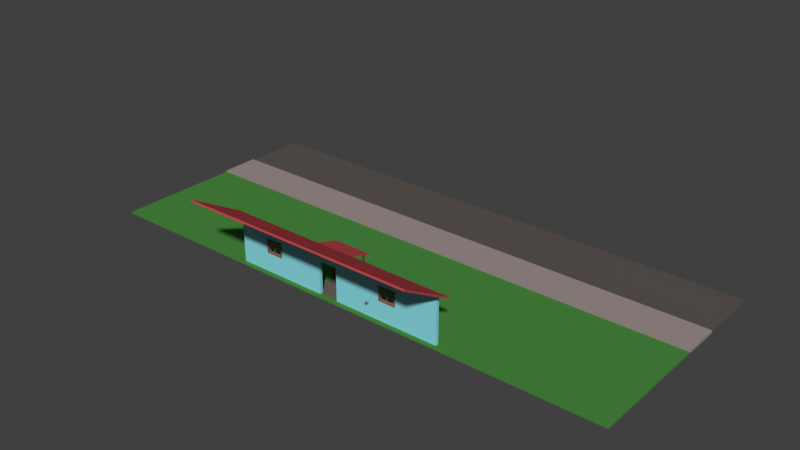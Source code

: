 # Source: house.blend  (saved by Blender 2.79.0; exported with 4.5.12 LTS)
import bpy
from mathutils import Matrix  # noqa: F401  (used for matrix-valued properties, if any)

bpy.ops.wm.read_factory_settings(use_empty=True)
scene = bpy.context.scene
scene.name = 'Scene'

# ---- collections
col_collection_1 = bpy.data.collections.new('Collection 1'); scene.collection.children.link(col_collection_1)

# ---- materials (node trees are filled in below, after node groups)
mat_material_003 = bpy.data.materials.new('Material.003')
mat_material_003.alpha_threshold = 0.0
mat_material_003.use_transparent_shadow = False
mat_material_003.diffuse_color = (0.1473, 0.06969, 0.03452, 1.0)
mat_material_003.roughness = 0.5
mat_material_048 = bpy.data.materials.new('Material.048')
mat_material_048.alpha_threshold = 0.0
mat_material_048.use_transparent_shadow = False
mat_material_048.diffuse_color = (0.1523, 0.1265, 0.1191, 1.0)
mat_material_048.roughness = 0.5
mat_material_034 = bpy.data.materials.new('Material.034')
mat_material_034.alpha_threshold = 0.0
mat_material_034.use_transparent_shadow = False
mat_material_034.diffuse_color = (0.06711, 0.2529, 0.04922, 1.0)
mat_material_034.roughness = 0.5
mat_material_034.specular_intensity = 0.0
mat_material_005 = bpy.data.materials.new('Material.005')
mat_material_005.alpha_threshold = 0.0
mat_material_005.use_transparent_shadow = False
mat_material_005.roughness = 0.5
mat_material_005.line_color = (0.0, 0.0, 0.0, 1.0)
mat_material_036 = bpy.data.materials.new('Material.036')
mat_material_036.alpha_threshold = 0.0
mat_material_036.use_transparent_shadow = False
mat_material_036.diffuse_color = (0.2672, 0.7317, 0.7991, 1.0)
mat_material_036.roughness = 0.5
mat_material_036.line_color = (0.0, 0.0, 0.0, 1.0)
mat_material_071 = bpy.data.materials.new('Material.071')
mat_material_071.alpha_threshold = 0.0
mat_material_071.use_transparent_shadow = False
mat_material_071.diffuse_color = (0.1749, 0.1989, 0.42, 1.0)
mat_material_071.roughness = 0.5
mat_material_002 = bpy.data.materials.new('Material.002')
mat_material_002.alpha_threshold = 0.0
mat_material_002.use_transparent_shadow = False
mat_material_002.diffuse_color = (0.4969, 0.06516, 0.07413, 1.0)
mat_material_002.roughness = 0.5
mat_material_002.line_color = (0.0, 0.0, 0.0, 1.0)
mat_material = bpy.data.materials.new('Material')
mat_material.alpha_threshold = 0.0
mat_material.use_transparent_shadow = False
mat_material.diffuse_color = (0.2957, 0.04083, 0.04651, 1.0)
mat_material.roughness = 0.5
mat_material_039 = bpy.data.materials.new('Material.039')
mat_material_039.alpha_threshold = 0.0
mat_material_039.use_transparent_shadow = False
mat_material_039.diffuse_color = (0.3108, 0.1355, 0.05978, 1.0)
mat_material_039.roughness = 0.5
mat_material_039.line_color = (0.0, 0.0, 0.0, 1.0)
mat_material_040 = bpy.data.materials.new('Material.040')
mat_material_040.alpha_threshold = 0.0
mat_material_040.use_transparent_shadow = False
mat_material_040.diffuse_color = (0.3108, 0.1355, 0.05978, 1.0)
mat_material_040.roughness = 0.5
mat_material_040.line_color = (0.0, 0.0, 0.0, 1.0)
mat_material_045 = bpy.data.materials.new('Material.045')
mat_material_045.alpha_threshold = 0.0
mat_material_045.use_transparent_shadow = False
mat_material_045.diffuse_color = (0.2326, 0.3097, 0.3185, 1.0)
mat_material_045.roughness = 0.5
mat_material_049 = bpy.data.materials.new('Material.049')
mat_material_049.alpha_threshold = 0.0
mat_material_049.use_transparent_shadow = False
mat_material_049.diffuse_color = (0.1107, 0.09222, 0.08697, 1.0)
mat_material_049.roughness = 0.5
mat_material_050 = bpy.data.materials.new('Material.050')
mat_material_050.alpha_threshold = 0.0
mat_material_050.use_transparent_shadow = False
mat_material_050.diffuse_color = (0.3424, 0.2822, 0.2652, 1.0)
mat_material_050.roughness = 0.5
mat_material_001 = bpy.data.materials.new('Material.001')
mat_material_001.alpha_threshold = 0.0
mat_material_001.use_transparent_shadow = False
mat_material_001.diffuse_color = (0.4969, 0.0648, 0.07421, 1.0)
mat_material_001.roughness = 0.5
mat_material_004 = bpy.data.materials.new('Material.004')
mat_material_004.alpha_threshold = 0.0
mat_material_004.use_transparent_shadow = False
mat_material_004.diffuse_color = (0.147, 0.07036, 0.03434, 1.0)
mat_material_004.roughness = 0.5

# ---- material node trees

# ---- world
world_world = bpy.data.worlds.new('World'); scene.world = world_world
world_world.color = (0.05088, 0.05088, 0.05088)
world_world.use_sun_shadow = False
world_world.sun_shadow_jitter_overblur = 0.0
world_world.cycles.sampling_method = 'MANUAL'

# ---- meshes
me_cube_010 = bpy.data.meshes.new('Cube.010')
me_cube_010.from_pydata([(-1.0, -1.0, -1.0), (-1.0, -1.0, 1.0), (-1.0, 1.0, -1.0), (-1.0, 1.0, 1.0), (1.0, -1.0, -1.0), (1.0, -1.0, 1.0), (1.0, 1.0, -1.0), (1.0, 1.0, 1.0)], [], [(0, 1, 3, 2), (2, 3, 7, 6), (6, 7, 5, 4), (4, 5, 1, 0), (2, 6, 4, 0), (7, 3, 1, 5)])
me_cube_010.materials.append(mat_material_003)
me_cube_010.use_remesh_preserve_volume = False
me_cube_010.use_remesh_preserve_attributes = False
me_cube_010.use_mirror_vertex_groups = False
me_cube_010.update()
me_cube = bpy.data.meshes.new('Cube')
me_cube.from_pydata([(-1.0, -1.0, -1.0), (-1.0, -1.0, 1.0), (-1.0, 1.0, -1.0), (-1.0, 1.0, 1.0), (1.0, -1.0, -1.0), (1.0, -1.0, 1.0), (1.0, 1.0, -1.0), (1.0, 1.0, 1.0)], [], [(0, 1, 3, 2), (2, 3, 7, 6), (6, 7, 5, 4), (4, 5, 1, 0), (2, 6, 4, 0), (7, 3, 1, 5)])
me_cube.materials.append(mat_material_048)
me_cube.use_remesh_preserve_volume = False
me_cube.use_remesh_preserve_attributes = False
me_cube.use_mirror_vertex_groups = False
me_cube.update()
me_cube_008 = bpy.data.meshes.new('Cube.008')
me_cube_008.from_pydata([(-1.0, -1.0, -1.0), (-1.0, -1.0, 1.0), (-1.0, 1.0, -1.0), (-1.0, 1.0, 1.0), (1.0, -1.0, -1.0), (1.0, -1.0, 1.0), (1.0, 1.0, -1.0), (1.0, 1.0, 1.0)], [], [(0, 1, 3, 2), (2, 3, 7, 6), (6, 7, 5, 4), (4, 5, 1, 0), (2, 6, 4, 0), (7, 3, 1, 5)])
me_cube_008.materials.append(mat_material_034)
me_cube_008.use_remesh_preserve_volume = False
me_cube_008.use_remesh_preserve_attributes = False
me_cube_008.use_mirror_vertex_groups = False
me_cube_008.update()
me_cube_006 = bpy.data.meshes.new('Cube.006')
me_cube_006.from_pydata([], [], [])
me_cube_006.materials.append(mat_material_005)
me_cube_006.use_remesh_preserve_volume = False
me_cube_006.use_remesh_preserve_attributes = False
me_cube_006.use_mirror_vertex_groups = False
me_cube_006.update()
me_cube_023 = bpy.data.meshes.new('Cube.023')
me_cube_023.from_pydata([(1.0, 2.045, -1.0), (1.0, -1.0, -1.0), (-1.0, -1.0, -1.0), (-1.0, 2.045, -1.0), (1.0, 2.045, 1.0), (1.0, -1.0, 1.0), (-1.0, -1.0, 1.0), (-1.0, 2.045, 1.0), (1.0, 2.045, 0.4086), (1.0, -1.0, 0.4086), (-1.0, -1.0, 0.4086), (-1.0, 2.045, 0.4086), (1.0, 0.4892, -1.0), (-1.0, 0.4892, -1.0), (1.0, 0.4892, 1.0), (-1.0, 0.4892, 1.0), (-1.0, 0.4892, 0.4086), (1.0, 0.4892, 0.4086), (-1.0, 0.7541, -1.0), (-1.0, 0.7541, 1.0), (-1.0, 0.7541, 0.4086), (1.0, 0.7541, -1.0), (1.0, 0.7541, 1.0), (1.0, 0.7541, 0.4086), (-1.0, -0.4093, -0.1381), (1.0, -0.4093, -0.1381), (-1.0, -0.4093, 0.4086), (-1.0, -0.4093, 0.4497), (1.0, -0.4093, 0.4086), (1.0, -0.4093, 0.4497), (-1.0, -0.1735, 0.4086), (-1.0, -0.1735, 0.4497), (1.0, -0.1735, 0.4086), (1.0, -0.1735, 0.4497), (-1.0, -0.1735, -0.1381), (1.0, -0.1735, -0.1381), (-1.0, 1.379, -0.1381), (1.0, 1.379, -0.1381), (-1.0, 1.379, 0.4086), (-1.0, 1.379, 0.4497), (1.0, 1.379, 0.4497), (1.0, 1.379, 0.4086), (-1.0, 1.615, 0.4086), (-1.0, 1.615, 0.4497), (1.0, 1.615, 0.4497), (1.0, 1.615, 0.4086), (-1.0, 1.615, -0.1381), (1.0, 1.615, -0.1381)], [], [(12, 1, 2, 13), (14, 15, 6, 5), (17, 14, 5, 9, 28, 29, 33, 32), (9, 5, 6, 10), (20, 19, 7, 11, 42, 43, 39, 38), (8, 0, 3, 11), (4, 8, 11, 7), (18, 20, 38, 36, 46, 42, 11, 3), (1, 9, 10, 2), (12, 17, 32, 35, 25, 28, 9, 1), (16, 17, 12, 13), (2, 10, 26, 24, 34, 30, 16, 13), (10, 6, 15, 16, 30, 31, 27, 26), (23, 22, 14, 17), (22, 19, 15, 14), (16, 20, 23, 17), (0, 21, 18, 3), (4, 7, 19, 22), (8, 4, 22, 23, 41, 40, 44, 45), (0, 8, 45, 47, 37, 41, 23, 21), (20, 18, 21, 23), (16, 15, 19, 20), (31, 33, 29, 27), (35, 34, 24, 25), (33, 31, 30, 34, 35, 32), (27, 29, 28, 25, 24, 26), (43, 44, 40, 39), (47, 46, 36, 37), (44, 43, 42, 46, 47, 45), (39, 40, 41, 37, 36, 38)])
me_cube_023.polygons.foreach_set('material_index', [0, 0, 0, 0, 0, 0, 0, 0, 0, 0, 0, 0, 0, 0, 0, 0, 0, 0, 0, 0, 0, 0, 0, 1, 1, 0, 0, 1, 1, 0])
me_cube_023.materials.append(mat_material_036)
me_cube_023.materials.append(mat_material_071)
me_cube_023.use_remesh_preserve_volume = False
me_cube_023.use_remesh_preserve_attributes = False
me_cube_023.use_mirror_vertex_groups = False
me_cube_023.update()
me_cube_002 = bpy.data.meshes.new('Cube.002')
me_cube_002.from_pydata([(1.0, 1.927, -1.0), (1.0, -1.0, -1.0), (-1.0, -1.0, -1.0), (-1.0, 1.927, -1.0), (1.0, 1.927, 1.0), (1.0, -1.0, 1.0), (-1.0, -1.0, 1.0), (-1.0, 1.927, 1.0), (1.0, 0.4633, -1.0), (-1.0, 0.4633, -1.0), (1.0, 0.4633, 1.0), (-1.0, 0.4633, 1.0), (1.0, -0.2683, -1.0), (1.0, -0.2683, 1.0), (-1.0, -0.2683, -1.0), (-1.0, -0.2683, 1.0), (-1.0, 1.195, -1.0), (-1.0, 1.195, 1.0), (1.0, 1.195, -1.0), (1.0, 1.195, 1.0), (1.0, -0.98, -1.0), (1.0, -0.98, 1.0), (-1.0, -0.98, -1.0), (-1.0, -0.98, 1.0), (-1.0, -0.2883, -1.0), (-1.0, -0.2883, 1.0), (1.0, -0.2883, -1.0), (1.0, -0.2883, 1.0), (1.0, 0.4833, -1.0), (1.0, 0.4833, 1.0), (-1.0, 0.4833, -1.0), (-1.0, 0.4833, 1.0), (-1.0, 1.215, -1.0), (-1.0, 1.215, 1.0), (1.0, 1.215, -1.0), (1.0, 1.215, 1.0), (-1.0, 1.907, -1.0), (-1.0, 1.907, 1.0), (1.0, 1.907, -1.0), (1.0, 1.907, 1.0), (-1.288, 1.907, -1.015), (-1.288, 1.927, -1.015), (-1.288, -1.0, -1.015), (-1.288, -1.0, 0.9849), (-1.288, 1.927, 0.9849), (-1.288, 1.907, 0.9849), (-1.288, 0.4633, 0.9849), (-1.288, 0.4633, -1.015), (-1.288, -0.2883, -1.015), (-1.288, -0.2683, -1.015), (-1.288, -0.2883, 0.9849), (-1.288, -0.2683, 0.9849), (-1.288, 1.195, 0.9849), (-1.288, 1.195, -1.015), (-1.288, -0.98, -1.015), (-1.288, -0.98, 0.9849), (-1.288, 0.4833, -1.015), (-1.288, 0.4833, 0.9849), (-1.288, 1.215, -1.015), (-1.288, 1.215, 0.9849)], [], [(20, 1, 2, 22), (21, 23, 6, 5), (20, 21, 5, 1), (1, 5, 6, 2), (25, 15, 51, 50), (4, 0, 3, 7), (14, 15, 11, 9), (28, 29, 10, 8), (29, 31, 11, 10), (28, 8, 9, 30), (32, 16, 53, 58), (8, 10, 13, 12), (10, 11, 15, 13), (8, 12, 14, 9), (34, 18, 16, 32), (35, 33, 17, 19), (34, 35, 19, 18), (30, 31, 17, 16), (33, 32, 58, 59), (26, 27, 21, 20), (27, 25, 23, 21), (26, 20, 22, 24), (12, 26, 24, 14), (13, 15, 25, 27), (12, 13, 27, 26), (22, 23, 25, 24), (14, 24, 48, 49), (18, 28, 30, 16), (19, 17, 31, 29), (18, 19, 29, 28), (38, 39, 35, 34), (39, 37, 33, 35), (38, 34, 32, 36), (7, 3, 41, 44), (0, 38, 36, 3), (4, 7, 37, 39), (0, 4, 39, 38), (32, 33, 37, 36), (40, 45, 44, 41), (48, 50, 51, 49), (42, 43, 55, 54), (47, 46, 57, 56), (53, 52, 59, 58), (36, 37, 45, 40), (22, 2, 42, 54), (9, 11, 46, 47), (17, 33, 59, 52), (15, 14, 49, 51), (6, 23, 55, 43), (30, 9, 47, 56), (23, 22, 54, 55), (11, 31, 57, 46), (37, 7, 44, 45), (31, 30, 56, 57), (3, 36, 40, 41), (16, 17, 52, 53), (2, 6, 43, 42), (24, 25, 50, 48)])
me_cube_002.polygons.foreach_set('material_index', [0, 0, 0, 0, 0, 0, 0, 0, 0, 0, 0, 0, 0, 0, 0, 0, 0, 0, 0, 0, 0, 0, 0, 0, 0, 0, 0, 0, 0, 0, 0, 0, 0, 0, 0, 0, 0, 0, 1, 1, 1, 1, 1, 0, 0, 0, 0, 0, 0, 0, 0, 0, 0, 0, 0, 0, 0, 0])
me_cube_002.materials.append(mat_material_002)
me_cube_002.materials.append(mat_material)
me_cube_002.use_remesh_preserve_volume = False
me_cube_002.use_remesh_preserve_attributes = False
me_cube_002.use_mirror_vertex_groups = False
me_cube_002.update()
me_cube_027 = bpy.data.meshes.new('Cube.027')
me_cube_027.from_pydata([(1.0, 1.0, -1.0), (1.0, -1.0, -1.0), (-1.0, -1.0, -1.0), (-1.0, 1.0, -1.0), (1.0, 1.0, 1.0), (1.0, -1.0, 1.0), (-1.0, -1.0, 1.0), (-1.0, 1.0, 1.0), (1.0, -0.9, -1.0), (-1.0, -0.9, -1.0), (1.0, -0.9, 1.0), (-1.0, -0.9, 1.0), (1.0, 1.0, 0.9), (1.0, -1.0, 0.9), (-1.0, -1.0, 0.9), (-1.0, 1.0, 0.9), (-1.0, -0.9, 0.9), (1.0, -0.9, 0.9), (-1.0, 0.9, -1.0), (-1.0, 0.9, 1.0), (1.0, 0.9, -1.0), (1.0, 0.9, 1.0), (1.0, 0.9, 0.9), (-1.0, 0.9, 0.9), (-1.0, -0.9, -0.9), (1.0, -0.9, -0.9), (1.0, 1.0, -0.9), (1.0, -1.0, -0.9), (-1.0, -1.0, -0.9), (-1.0, 1.0, -0.9), (-1.0, 0.9, -0.9), (1.0, 0.9, -0.9), (1.0, -0.05, -1.0), (1.0, -0.05, 1.0), (1.0, -0.05, 0.9), (-1.0, -0.05, -1.0), (-1.0, -0.05, 1.0), (-1.0, -0.05, 0.9), (-1.0, -0.05, -0.9), (1.0, -0.05, -0.9), (-1.0, 0.05, -1.0), (-1.0, 0.05, 1.0), (-1.0, 0.05, 0.9), (-1.0, 0.05, -0.9), (1.0, 0.05, -1.0), (1.0, 0.05, 1.0), (1.0, 0.05, 0.9), (1.0, 0.05, -0.9), (1.0, 1.0, 0.05), (1.0, -1.0, 0.05), (-1.0, -1.0, 0.05), (-1.0, 1.0, 0.05), (-1.0, -0.9, 0.05), (1.0, -0.9, 0.05), (-1.0, 0.9, 0.05), (1.0, 0.9, 0.05), (-0.4, -0.05, 0.05), (0.4, -0.05, 0.05), (0.4, 0.05, 0.05), (-0.4, 0.05, 0.05), (-1.0, -0.9, -0.05), (1.0, -0.9, -0.05), (-1.0, 0.9, -0.05), (1.0, 0.9, -0.05), (-0.4, -0.05, -0.05), (0.4, -0.05, -0.05), (0.4, 0.05, -0.05), (-0.4, 0.05, -0.05), (1.0, 1.0, -0.05), (1.0, -1.0, -0.05), (-1.0, -1.0, -0.05), (-1.0, 1.0, -0.05), (0.4, 0.9, 0.05), (-0.4, 0.9, 0.05), (-0.4, 0.9, -0.05), (0.4, 0.9, -0.05), (-0.4, -0.05, 0.9), (0.4, -0.05, 0.9), (0.4, 0.05, 0.9), (-0.4, 0.05, 0.9), (-0.4, -0.9, 0.05), (0.4, -0.9, 0.05), (0.4, -0.9, -0.05), (-0.4, -0.9, -0.05), (-0.4, -0.05, -0.9), (0.4, -0.05, -0.9), (0.4, 0.05, -0.9), (-0.4, 0.05, -0.9)], [], [(43, 30, 62, 54, 23, 15, 51, 71, 29, 3, 18, 40, 35, 9, 24, 38), (34, 17, 16, 37), (11, 6, 5, 10, 33, 45, 21, 4, 7, 19, 41, 36), (52, 16, 17, 53), (26, 0, 3, 29, 71, 51, 15, 7, 4, 12, 48, 68), (13, 5, 6, 14, 50, 70, 28, 2, 1, 27, 69, 49), (48, 12, 22, 55, 63, 31, 20, 0, 26, 68), (39, 25, 8, 32, 44, 20, 31, 47), (8, 1, 2, 9, 35, 40, 18, 3, 0, 20, 44, 32), (80, 81, 57, 56), (78, 46, 34, 77), (76, 77, 34, 37), (53, 17, 13, 49, 69, 27, 1, 8, 25, 61), (76, 37, 42, 79), (74, 73, 54, 62), (82, 81, 53, 61), (54, 55, 22, 23), (42, 23, 22, 46), (78, 79, 42, 46), (10, 5, 13, 17, 34, 46, 22, 12, 4, 21, 45, 33), (72, 73, 59, 58), (82, 61, 60, 83), (24, 60, 61, 25), (39, 38, 24, 25), (84, 85, 65, 64), (86, 87, 67, 66), (74, 62, 63, 75), (30, 31, 63, 62), (43, 47, 31, 30), (67, 74, 75, 66), (55, 54, 73, 72), (63, 55, 72, 75), (58, 59, 79, 78), (56, 57, 77, 76), (65, 82, 83, 64), (60, 52, 80, 83), (52, 53, 81, 80), (47, 43, 87, 86), (38, 39, 85, 84), (38, 84, 87, 43), (47, 86, 85, 39), (50, 14, 6, 11, 36, 41, 19, 7, 15, 23, 42, 37, 16, 52, 60, 24, 9, 2, 28, 70), (83, 80, 56, 76, 79, 59, 73, 74, 67, 87, 84, 64), (75, 72, 58, 78, 77, 57, 81, 82, 65, 85, 86, 66)])
_uv = me_cube_027.uv_layers.new(name='UVMap')
_uv.uv.foreach_set('vector', [0.01361, 0.143, 0.01361, 0.2587, 0.1293, 0.2587, 0.1429, 0.2587, 0.2585, 0.2587, 0.2585, 0.2723, 0.1429, 0.2723, 0.1293, 0.2723, 0.01361, 0.2723, 0.0, 0.2723, 0.0, 0.2587, 0.0, 0.143, 0.0, 0.1294, 0.0, 0.01362, 0.01361, 0.01362, 0.01361, 0.1294, 0.3878, 0.7277, 0.5034, 0.7277, 0.5034, 1.0, 0.3878, 1.0, 0.2721, 0.8034, 0.2721, 0.817, 1.054e-07, 0.817, 9.731e-08, 0.8034, 4.866e-08, 0.6877, 3.244e-08, 0.6741, 0.0, 0.5583, 0.0, 0.5447, 0.2721, 0.5447, 0.2721, 0.5583, 0.2721, 0.6741, 0.2721, 0.6877, 0.966, 1.0, 0.8503, 1.0, 0.8503, 0.7277, 0.966, 0.7277, 0.2721, 0.5311, 0.2721, 0.5447, 1.216e-07, 0.5447, 1.135e-07, 0.5311, 7.299e-08, 0.4153, 7.299e-08, 0.4017, 0.0, 0.286, 1.622e-08, 0.2723, 0.2721, 0.2723, 0.2721, 0.286, 0.2721, 0.4017, 0.2721, 0.4153, 0.2721, 0.286, 0.2721, 0.2723, 0.5442, 0.2723, 0.5442, 0.286, 0.5442, 0.4017, 0.5442, 0.4153, 0.5442, 0.5311, 0.5442, 0.5447, 0.2721, 0.5447, 0.2721, 0.5311, 0.2721, 0.4153, 0.2721, 0.4017, 0.8163, 0.143, 0.8163, 0.2587, 0.8027, 0.2587, 0.8027, 0.143, 0.8027, 0.1294, 0.8027, 0.01362, 0.8027, 0.0, 0.8163, 0.0, 0.8163, 0.01362, 0.8163, 0.1294, 0.6735, 0.01362, 0.5578, 0.01362, 0.5578, 5.682e-08, 0.6735, 3.247e-08, 0.6871, 3.247e-08, 0.8027, 0.0, 0.8027, 0.01362, 0.6871, 0.01362, 0.5442, 0.2587, 0.5442, 0.2723, 0.2721, 0.2723, 0.2721, 0.2587, 0.2721, 0.143, 0.2721, 0.1294, 0.2721, 0.01362, 0.2721, 5.682e-08, 0.5442, 0.0, 0.5442, 0.01362, 0.5442, 0.1294, 0.5442, 0.143, 0.8359, 0.2723, 0.9447, 0.2723, 0.9447, 0.3881, 0.8359, 0.3881, 0.4821, 0.6264, 0.4821, 0.5447, 0.4957, 0.5447, 0.4957, 0.6264, 0.0, 0.0, 0.0, 0.0, 0.0, 0.0, 0.0, 0.0, 0.5578, 0.143, 0.5578, 0.2587, 0.5442, 0.2587, 0.5442, 0.143, 0.5442, 0.1294, 0.5442, 0.01362, 0.5442, 5.682e-08, 0.5578, 5.682e-08, 0.5578, 0.01362, 0.5578, 0.1294, 0.4821, 0.6264, 0.4821, 0.7081, 0.4685, 0.7081, 0.4685, 0.6264, 0.5365, 0.6264, 0.5229, 0.6264, 0.5229, 0.5447, 0.5365, 0.5447, 0.4685, 0.7081, 0.4549, 0.7081, 0.4549, 0.6264, 0.4685, 0.6264, 0.7755, 0.4553, 0.7755, 0.7277, 0.6599, 0.7277, 0.6599, 0.4553, 0.8912, 0.7277, 0.7755, 0.7277, 0.7755, 0.4553, 0.8912, 0.4553, 0.932, 0.1906, 0.932, 0.0817, 0.932, 0.0, 0.932, 0.2723, 0.5578, 0.2723, 0.5442, 0.2723, 0.5442, 0.2587, 0.5578, 0.2587, 0.6735, 0.2587, 0.6871, 0.2587, 0.8027, 0.2587, 0.8163, 0.2587, 0.8163, 0.2723, 0.8027, 0.2723, 0.6871, 0.2723, 0.6735, 0.2723, 0.8359, 0.3881, 0.727, 0.3881, 0.727, 0.2723, 0.8359, 0.2723, 0.932, 0.0817, 0.932, 0.0, 0.932, 0.2723, 0.932, 0.1906, 0.619, 1.0, 0.5034, 1.0, 0.5034, 0.7277, 0.619, 0.7277, 0.3878, 0.7277, 0.3878, 1.0, 0.2721, 1.0, 0.2721, 0.7277, 0.2177, 0.9328, 0.1088, 0.9328, 0.1088, 0.817, 0.2177, 0.817, 0.8503, 0.8094, 0.8503, 0.9183, 0.7347, 0.9183, 0.7347, 0.8094, 0.5442, 0.3541, 0.5442, 0.2723, 0.5442, 0.5447, 0.5442, 0.463, 0.7347, 0.7277, 0.7347, 1.0, 0.619, 1.0, 0.619, 0.7277, 0.5442, 0.7277, 0.5442, 0.4553, 0.6599, 0.4553, 0.6599, 0.7277, 1.216e-08, 0.9328, 0.0, 0.817, 0.1088, 0.817, 0.1088, 0.9328, 0.5442, 0.5447, 0.5442, 0.2723, 0.5442, 0.3541, 0.5442, 0.463, 0.5229, 0.6264, 0.5093, 0.6264, 0.5093, 0.5447, 0.5229, 0.5447, 0.8912, 0.571, 1.0, 0.571, 1.0, 0.6868, 0.8912, 0.6868, 0.8912, 0.4553, 1.0, 0.4553, 1.0, 0.571, 0.8912, 0.571, 0.8163, 0.0817, 0.932, 0.0817, 0.932, 0.1906, 0.8163, 0.1906, 0.5093, 0.6264, 0.4957, 0.6264, 0.4957, 0.5447, 0.5093, 0.5447, 0.0, 0.0, 0.0, 0.0, 0.0, 0.0, 0.0, 0.0, 0.8503, 0.7277, 0.8503, 1.0, 0.8503, 0.9183, 0.8503, 0.8094, 0.0, 0.0, 0.0, 0.0, 0.0, 0.0, 0.0, 0.0, 0.4549, 0.6264, 0.4549, 0.5447, 0.4685, 0.5447, 0.4685, 0.6264, 0.4821, 0.5447, 0.4821, 0.6264, 0.4685, 0.6264, 0.4685, 0.5447, 0.1429, 8.117e-09, 0.2585, 8.117e-09, 0.2721, 8.117e-09, 0.2721, 0.01362, 0.2721, 0.1294, 0.2721, 0.143, 0.2721, 0.2587, 0.2721, 0.2723, 0.2585, 0.2723, 0.2585, 0.2587, 0.2585, 0.143, 0.2585, 0.1294, 0.2585, 0.01362, 0.1429, 0.01362, 0.1293, 0.01362, 0.01361, 0.01362, 0.0, 0.01362, 0.0, 0.0, 0.01361, 0.0, 0.1293, 8.117e-09, 0.7174, 0.2723, 0.727, 0.282, 0.6452, 0.3638, 0.727, 0.4457, 0.7174, 0.4553, 0.6356, 0.3735, 0.5538, 0.4553, 0.5442, 0.4457, 0.626, 0.3638, 0.5442, 0.282, 0.5538, 0.2723, 0.6356, 0.3542, 0.2721, 0.5543, 0.2817, 0.5447, 0.3635, 0.6265, 0.4453, 0.5447, 0.4549, 0.5543, 0.3731, 0.6362, 0.4549, 0.718, 0.4453, 0.7277, 0.3635, 0.6458, 0.2817, 0.7277, 0.2721, 0.718, 0.3539, 0.6362])
me_cube_027.materials.append(mat_material_039)
me_cube_027.use_remesh_preserve_volume = False
me_cube_027.use_remesh_preserve_attributes = False
me_cube_027.use_mirror_vertex_groups = False
me_cube_027.update()
me_cube_028 = bpy.data.meshes.new('Cube.028')
me_cube_028.from_pydata([(1.0, 1.0, -1.0), (1.0, -1.0, -1.0), (-1.0, -1.0, -1.0), (-1.0, 1.0, -1.0), (1.0, 1.0, 1.0), (1.0, -1.0, 1.0), (-1.0, -1.0, 1.0), (-1.0, 1.0, 1.0), (1.0, -0.9, -1.0), (-1.0, -0.9, -1.0), (1.0, -0.9, 1.0), (-1.0, -0.9, 1.0), (1.0, 1.0, 0.9), (1.0, -1.0, 0.9), (-1.0, -1.0, 0.9), (-1.0, 1.0, 0.9), (-1.0, -0.9, 0.9), (1.0, -0.9, 0.9), (-1.0, 0.9, -1.0), (-1.0, 0.9, 1.0), (1.0, 0.9, -1.0), (1.0, 0.9, 1.0), (1.0, 0.9, 0.9), (-1.0, 0.9, 0.9), (-1.0, -0.9, -0.9), (1.0, -0.9, -0.9), (1.0, 1.0, -0.9), (1.0, -1.0, -0.9), (-1.0, -1.0, -0.9), (-1.0, 1.0, -0.9), (-1.0, 0.9, -0.9), (1.0, 0.9, -0.9), (1.0, -0.05, -1.0), (1.0, -0.05, 1.0), (1.0, -0.05, 0.9), (-1.0, -0.05, -1.0), (-1.0, -0.05, 1.0), (-1.0, -0.05, 0.9), (-1.0, -0.05, -0.9), (1.0, -0.05, -0.9), (-1.0, 0.05, -1.0), (-1.0, 0.05, 1.0), (-1.0, 0.05, 0.9), (-1.0, 0.05, -0.9), (1.0, 0.05, -1.0), (1.0, 0.05, 1.0), (1.0, 0.05, 0.9), (1.0, 0.05, -0.9), (1.0, 1.0, 0.05), (1.0, -1.0, 0.05), (-1.0, -1.0, 0.05), (-1.0, 1.0, 0.05), (-1.0, -0.9, 0.05), (1.0, -0.9, 0.05), (-1.0, 0.9, 0.05), (1.0, 0.9, 0.05), (-0.4, -0.05, 0.05), (0.4, -0.05, 0.05), (0.4, 0.05, 0.05), (-0.4, 0.05, 0.05), (-1.0, -0.9, -0.05), (1.0, -0.9, -0.05), (-1.0, 0.9, -0.05), (1.0, 0.9, -0.05), (-0.4, -0.05, -0.05), (0.4, -0.05, -0.05), (0.4, 0.05, -0.05), (-0.4, 0.05, -0.05), (1.0, 1.0, -0.05), (1.0, -1.0, -0.05), (-1.0, -1.0, -0.05), (-1.0, 1.0, -0.05), (0.4, 0.9, 0.05), (-0.4, 0.9, 0.05), (-0.4, 0.9, -0.05), (0.4, 0.9, -0.05), (-0.4, -0.05, 0.9), (0.4, -0.05, 0.9), (0.4, 0.05, 0.9), (-0.4, 0.05, 0.9), (-0.4, -0.9, 0.05), (0.4, -0.9, 0.05), (0.4, -0.9, -0.05), (-0.4, -0.9, -0.05), (-0.4, -0.05, -0.9), (0.4, -0.05, -0.9), (0.4, 0.05, -0.9), (-0.4, 0.05, -0.9)], [], [(43, 30, 62, 54, 23, 15, 51, 71, 29, 3, 18, 40, 35, 9, 24, 38), (34, 17, 16, 37), (11, 6, 5, 10, 33, 45, 21, 4, 7, 19, 41, 36), (52, 16, 17, 53), (26, 0, 3, 29, 71, 51, 15, 7, 4, 12, 48, 68), (13, 5, 6, 14, 50, 70, 28, 2, 1, 27, 69, 49), (48, 12, 22, 55, 63, 31, 20, 0, 26, 68), (39, 25, 8, 32, 44, 20, 31, 47), (8, 1, 2, 9, 35, 40, 18, 3, 0, 20, 44, 32), (80, 81, 57, 56), (78, 46, 34, 77), (76, 77, 34, 37), (53, 17, 13, 49, 69, 27, 1, 8, 25, 61), (76, 37, 42, 79), (74, 73, 54, 62), (82, 81, 53, 61), (54, 55, 22, 23), (42, 23, 22, 46), (78, 79, 42, 46), (10, 5, 13, 17, 34, 46, 22, 12, 4, 21, 45, 33), (72, 73, 59, 58), (82, 61, 60, 83), (24, 60, 61, 25), (39, 38, 24, 25), (84, 85, 65, 64), (86, 87, 67, 66), (74, 62, 63, 75), (30, 31, 63, 62), (43, 47, 31, 30), (67, 74, 75, 66), (55, 54, 73, 72), (63, 55, 72, 75), (58, 59, 79, 78), (56, 57, 77, 76), (65, 82, 83, 64), (60, 52, 80, 83), (52, 53, 81, 80), (47, 43, 87, 86), (38, 39, 85, 84), (38, 84, 87, 43), (47, 86, 85, 39), (50, 14, 6, 11, 36, 41, 19, 7, 15, 23, 42, 37, 16, 52, 60, 24, 9, 2, 28, 70), (83, 80, 56, 76, 79, 59, 73, 74, 67, 87, 84, 64), (75, 72, 58, 78, 77, 57, 81, 82, 65, 85, 86, 66)])
_uv = me_cube_028.uv_layers.new(name='UVMap')
_uv.uv.foreach_set('vector', [0.01361, 0.143, 0.01361, 0.2587, 0.1293, 0.2587, 0.1429, 0.2587, 0.2585, 0.2587, 0.2585, 0.2723, 0.1429, 0.2723, 0.1293, 0.2723, 0.01361, 0.2723, 0.0, 0.2723, 0.0, 0.2587, 0.0, 0.143, 0.0, 0.1294, 0.0, 0.01362, 0.01361, 0.01362, 0.01361, 0.1294, 0.3878, 0.7277, 0.5034, 0.7277, 0.5034, 1.0, 0.3878, 1.0, 0.2721, 0.8034, 0.2721, 0.817, 1.054e-07, 0.817, 9.731e-08, 0.8034, 4.866e-08, 0.6877, 3.244e-08, 0.6741, 0.0, 0.5583, 0.0, 0.5447, 0.2721, 0.5447, 0.2721, 0.5583, 0.2721, 0.6741, 0.2721, 0.6877, 0.966, 1.0, 0.8503, 1.0, 0.8503, 0.7277, 0.966, 0.7277, 0.2721, 0.5311, 0.2721, 0.5447, 1.216e-07, 0.5447, 1.135e-07, 0.5311, 7.299e-08, 0.4153, 7.299e-08, 0.4017, 0.0, 0.286, 1.622e-08, 0.2723, 0.2721, 0.2723, 0.2721, 0.286, 0.2721, 0.4017, 0.2721, 0.4153, 0.2721, 0.286, 0.2721, 0.2723, 0.5442, 0.2723, 0.5442, 0.286, 0.5442, 0.4017, 0.5442, 0.4153, 0.5442, 0.5311, 0.5442, 0.5447, 0.2721, 0.5447, 0.2721, 0.5311, 0.2721, 0.4153, 0.2721, 0.4017, 0.8163, 0.143, 0.8163, 0.2587, 0.8027, 0.2587, 0.8027, 0.143, 0.8027, 0.1294, 0.8027, 0.01362, 0.8027, 0.0, 0.8163, 0.0, 0.8163, 0.01362, 0.8163, 0.1294, 0.6735, 0.01362, 0.5578, 0.01362, 0.5578, 5.682e-08, 0.6735, 3.247e-08, 0.6871, 3.247e-08, 0.8027, 0.0, 0.8027, 0.01362, 0.6871, 0.01362, 0.5442, 0.2587, 0.5442, 0.2723, 0.2721, 0.2723, 0.2721, 0.2587, 0.2721, 0.143, 0.2721, 0.1294, 0.2721, 0.01362, 0.2721, 5.682e-08, 0.5442, 0.0, 0.5442, 0.01362, 0.5442, 0.1294, 0.5442, 0.143, 0.8359, 0.2723, 0.9447, 0.2723, 0.9447, 0.3881, 0.8359, 0.3881, 0.4821, 0.6264, 0.4821, 0.5447, 0.4957, 0.5447, 0.4957, 0.6264, 0.0, 0.0, 0.0, 0.0, 0.0, 0.0, 0.0, 0.0, 0.5578, 0.143, 0.5578, 0.2587, 0.5442, 0.2587, 0.5442, 0.143, 0.5442, 0.1294, 0.5442, 0.01362, 0.5442, 5.682e-08, 0.5578, 5.682e-08, 0.5578, 0.01362, 0.5578, 0.1294, 0.4821, 0.6264, 0.4821, 0.7081, 0.4685, 0.7081, 0.4685, 0.6264, 0.5365, 0.6264, 0.5229, 0.6264, 0.5229, 0.5447, 0.5365, 0.5447, 0.4685, 0.7081, 0.4549, 0.7081, 0.4549, 0.6264, 0.4685, 0.6264, 0.7755, 0.4553, 0.7755, 0.7277, 0.6599, 0.7277, 0.6599, 0.4553, 0.8912, 0.7277, 0.7755, 0.7277, 0.7755, 0.4553, 0.8912, 0.4553, 0.932, 0.1906, 0.932, 0.0817, 0.932, 0.0, 0.932, 0.2723, 0.5578, 0.2723, 0.5442, 0.2723, 0.5442, 0.2587, 0.5578, 0.2587, 0.6735, 0.2587, 0.6871, 0.2587, 0.8027, 0.2587, 0.8163, 0.2587, 0.8163, 0.2723, 0.8027, 0.2723, 0.6871, 0.2723, 0.6735, 0.2723, 0.8359, 0.3881, 0.727, 0.3881, 0.727, 0.2723, 0.8359, 0.2723, 0.932, 0.0817, 0.932, 0.0, 0.932, 0.2723, 0.932, 0.1906, 0.619, 1.0, 0.5034, 1.0, 0.5034, 0.7277, 0.619, 0.7277, 0.3878, 0.7277, 0.3878, 1.0, 0.2721, 1.0, 0.2721, 0.7277, 0.2177, 0.9328, 0.1088, 0.9328, 0.1088, 0.817, 0.2177, 0.817, 0.8503, 0.8094, 0.8503, 0.9183, 0.7347, 0.9183, 0.7347, 0.8094, 0.5442, 0.3541, 0.5442, 0.2723, 0.5442, 0.5447, 0.5442, 0.463, 0.7347, 0.7277, 0.7347, 1.0, 0.619, 1.0, 0.619, 0.7277, 0.5442, 0.7277, 0.5442, 0.4553, 0.6599, 0.4553, 0.6599, 0.7277, 1.216e-08, 0.9328, 0.0, 0.817, 0.1088, 0.817, 0.1088, 0.9328, 0.5442, 0.5447, 0.5442, 0.2723, 0.5442, 0.3541, 0.5442, 0.463, 0.5229, 0.6264, 0.5093, 0.6264, 0.5093, 0.5447, 0.5229, 0.5447, 0.8912, 0.571, 1.0, 0.571, 1.0, 0.6868, 0.8912, 0.6868, 0.8912, 0.4553, 1.0, 0.4553, 1.0, 0.571, 0.8912, 0.571, 0.8163, 0.0817, 0.932, 0.0817, 0.932, 0.1906, 0.8163, 0.1906, 0.5093, 0.6264, 0.4957, 0.6264, 0.4957, 0.5447, 0.5093, 0.5447, 0.0, 0.0, 0.0, 0.0, 0.0, 0.0, 0.0, 0.0, 0.8503, 0.7277, 0.8503, 1.0, 0.8503, 0.9183, 0.8503, 0.8094, 0.0, 0.0, 0.0, 0.0, 0.0, 0.0, 0.0, 0.0, 0.4549, 0.6264, 0.4549, 0.5447, 0.4685, 0.5447, 0.4685, 0.6264, 0.4821, 0.5447, 0.4821, 0.6264, 0.4685, 0.6264, 0.4685, 0.5447, 0.1429, 8.117e-09, 0.2585, 8.117e-09, 0.2721, 8.117e-09, 0.2721, 0.01362, 0.2721, 0.1294, 0.2721, 0.143, 0.2721, 0.2587, 0.2721, 0.2723, 0.2585, 0.2723, 0.2585, 0.2587, 0.2585, 0.143, 0.2585, 0.1294, 0.2585, 0.01362, 0.1429, 0.01362, 0.1293, 0.01362, 0.01361, 0.01362, 0.0, 0.01362, 0.0, 0.0, 0.01361, 0.0, 0.1293, 8.117e-09, 0.7174, 0.2723, 0.727, 0.282, 0.6452, 0.3638, 0.727, 0.4457, 0.7174, 0.4553, 0.6356, 0.3735, 0.5538, 0.4553, 0.5442, 0.4457, 0.626, 0.3638, 0.5442, 0.282, 0.5538, 0.2723, 0.6356, 0.3542, 0.2721, 0.5543, 0.2817, 0.5447, 0.3635, 0.6265, 0.4453, 0.5447, 0.4549, 0.5543, 0.3731, 0.6362, 0.4549, 0.718, 0.4453, 0.7277, 0.3635, 0.6458, 0.2817, 0.7277, 0.2721, 0.718, 0.3539, 0.6362])
me_cube_028.materials.append(mat_material_040)
me_cube_028.use_remesh_preserve_volume = False
me_cube_028.use_remesh_preserve_attributes = False
me_cube_028.use_mirror_vertex_groups = False
me_cube_028.update()
me_cube_031 = bpy.data.meshes.new('Cube.031')
me_cube_031.from_pydata([(-0.5, -1.0, -1.0), (-0.5, -1.0, 1.0), (-0.5, 1.0, -1.0), (-0.5, 1.0, 1.0), (2.0, -1.0, -1.0), (2.0, -1.0, 1.0), (2.0, 1.0, -1.0), (2.0, 1.0, 1.0), (4.0, -1.0, -1.0), (4.0, -1.0, 1.0), (4.0, 1.0, -1.0), (4.0, 1.0, 1.0), (2.0, 9.0, -1.0), (2.0, 9.0, 1.0), (4.0, 9.0, -1.0), (4.0, 9.0, 1.0)], [], [(0, 1, 3, 2), (2, 3, 7, 6), (5, 4, 8, 9), (4, 5, 1, 0), (2, 6, 4, 0), (7, 3, 1, 5), (10, 11, 9, 8), (4, 6, 10, 8), (7, 5, 9, 11), (10, 6, 12, 14), (12, 13, 15, 14), (11, 10, 14, 15), (7, 11, 15, 13), (6, 7, 13, 12)])
me_cube_031.materials.append(mat_material_045)
me_cube_031.use_remesh_preserve_volume = False
me_cube_031.use_remesh_preserve_attributes = False
me_cube_031.use_mirror_vertex_groups = False
me_cube_031.update()
me_cube_001 = bpy.data.meshes.new('Cube.001')
me_cube_001.from_pydata([(-1.015, -1.0, -1.0), (-1.015, -1.0, 1.0), (-1.015, 1.0, -1.0), (-1.015, 1.0, 1.0), (1.0, -1.0, -1.0), (1.0, -1.0, 1.0), (1.0, 1.0, -1.0), (1.0, 1.0, 1.0)], [], [(0, 1, 3, 2), (2, 3, 7, 6), (6, 7, 5, 4), (4, 5, 1, 0), (2, 6, 4, 0), (7, 3, 1, 5)])
me_cube_001.materials.append(mat_material_049)
me_cube_001.use_remesh_preserve_volume = False
me_cube_001.use_remesh_preserve_attributes = False
me_cube_001.use_mirror_vertex_groups = False
me_cube_001.update()
me_cube_003 = bpy.data.meshes.new('Cube.003')
me_cube_003.from_pydata([(-1.015, -1.0, -1.0), (-1.015, -1.0, 1.0), (-1.015, 1.0, -1.0), (-1.015, 1.0, 1.0), (1.0, -1.0, -1.0), (1.0, -1.0, 1.0), (1.0, 1.0, -1.0), (1.0, 1.0, 1.0)], [], [(0, 1, 3, 2), (2, 3, 7, 6), (6, 7, 5, 4), (4, 5, 1, 0), (2, 6, 4, 0), (7, 3, 1, 5)])
me_cube_003.materials.append(mat_material_050)
me_cube_003.use_remesh_preserve_volume = False
me_cube_003.use_remesh_preserve_attributes = False
me_cube_003.use_mirror_vertex_groups = False
me_cube_003.update()
me_cube_009 = bpy.data.meshes.new('Cube.009')
me_cube_009.from_pydata([(-1.0, -1.0, -1.0), (-1.0, -1.0, 1.0), (-1.0, 1.0, -1.0), (-1.0, 1.0, 1.0), (1.0, -1.0, -1.0), (1.0, -1.0, 1.0), (1.0, 1.0, -1.0), (1.0, 1.0, 1.0)], [], [(0, 1, 3, 2), (2, 3, 7, 6), (6, 7, 5, 4), (4, 5, 1, 0), (2, 6, 4, 0), (7, 3, 1, 5)])
me_cube_009.materials.append(mat_material_001)
me_cube_009.use_remesh_preserve_volume = False
me_cube_009.use_remesh_preserve_attributes = False
me_cube_009.use_mirror_vertex_groups = False
me_cube_009.update()
me_cube_033 = bpy.data.meshes.new('Cube.033')
me_cube_033.from_pydata([(-1.0, -1.0, -1.0), (-1.0, -1.0, 1.0), (-1.0, 1.0, -1.0), (-1.0, 1.0, 1.0), (1.0, -1.0, -1.0), (1.0, -1.0, 1.0), (1.0, 1.0, -1.0), (1.0, 1.0, 1.0)], [], [(0, 1, 3, 2), (2, 3, 7, 6), (6, 7, 5, 4), (4, 5, 1, 0), (2, 6, 4, 0), (7, 3, 1, 5)])
me_cube_033.materials.append(mat_material_004)
me_cube_033.use_remesh_preserve_volume = False
me_cube_033.use_remesh_preserve_attributes = False
me_cube_033.use_mirror_vertex_groups = False
me_cube_033.update()

# ---- objects
ob_cube_021 = bpy.data.objects.new('Cube.021', me_cube_010)
ob_cube_006 = bpy.data.objects.new('Cube.006', me_cube)
ob_ground = bpy.data.objects.new('Ground', me_cube_008)
ob_cube_003 = bpy.data.objects.new('Cube.003', me_cube_006)
ob_frontlongwall = bpy.data.objects.new('frontLongWall', me_cube_023)
ob_roof = bpy.data.objects.new('Roof', me_cube_002)
ob_cube = bpy.data.objects.new('Cube', me_cube_027)
ob_cube_001 = bpy.data.objects.new('Cube.001', me_cube_028)
ob_cube_005 = bpy.data.objects.new('Cube.005', me_cube_031)
ob_cube_007 = bpy.data.objects.new('Cube.007', me_cube_001)
ob_cube_008 = bpy.data.objects.new('Cube.008', me_cube_003)
ob_cube_020 = bpy.data.objects.new('Cube.020', me_cube_009)
ob_cube_022 = bpy.data.objects.new('Cube.022', me_cube_033)

# ---- transforms, parenting, visibility, modifiers, constraints
ob_cube_021.location = (-1.915, 1.736, 1.126)
ob_cube_021.scale = (0.04761, 0.04761, 1.316)
ob_cube_021.lineart.crease_threshold = 0.0
ob_cube_006.location = (-3.128, 1.038, -0.08929)
ob_cube_006.scale = (1.332, 1.0, 0.02945)
ob_cube_006.lineart.crease_threshold = 0.0
ob_ground.location = (-2.613, 4.171, -0.1424)
ob_ground.scale = (18.7, 4.532, 0.05)
ob_ground.lineart.crease_threshold = 0.0
ob_cube_003.location = (4.95, 7.064, 1.625)
ob_cube_003.scale = (0.05, 2.5, 1.6)
ob_cube_003.lock_rotations_4d = False
ob_cube_003.empty_display_type = 'ARROWS'
ob_cube_003.lineart.crease_threshold = 0.0
ob_frontlongwall.location = (0.0, 0.01916, 1.5)
ob_frontlongwall.rotation_euler = (0.0, -0.0, 1.571)
ob_frontlongwall.scale = (0.1097, 5.0, 1.6)
ob_frontlongwall.lock_rotations_4d = False
ob_frontlongwall.empty_display_type = 'ARROWS'
ob_frontlongwall.lineart.crease_threshold = 0.0
ob_roof.location = (-0.03566, -1.609, 4.112)
ob_roof.rotation_euler = (0.0, 2.094, 1.571)
ob_roof.scale = (0.06, 5.592, 2.188)
ob_roof.lock_rotations_4d = False
ob_roof.empty_display_type = 'ARROWS'
ob_roof.lineart.crease_threshold = 0.0
_m = ob_roof.modifiers.new('Mirror', 'MIRROR')
_m.show_render = False
_m.use_axis = (False, True, False)
_m.merge_threshold = 0.1037
ob_cube.location = (1.46, -0.08379, 1.742)
ob_cube.rotation_euler = (0.0, -0.0, 1.571)
ob_cube.scale = (0.06695, 0.5949, 0.4784)
ob_cube.lock_rotations_4d = False
ob_cube.empty_display_type = 'ARROWS'
ob_cube.lineart.crease_threshold = 0.0
ob_cube_001.location = (-7.499, -0.08379, 1.742)
ob_cube_001.rotation_euler = (0.0, -0.0, 1.571)
ob_cube_001.scale = (0.06695, 0.5949, 0.4784)
ob_cube_001.lock_rotations_4d = False
ob_cube_001.empty_display_type = 'ARROWS'
ob_cube_001.lineart.crease_threshold = 0.0
ob_cube_005.location = (0.09, -0.38, 0.915)
ob_cube_005.scale = (0.02, 0.02, 0.02)
ob_cube_005.lineart.crease_threshold = 0.0
_m = ob_cube_005.modifiers.new('Mirror', 'MIRROR')
ob_cube_007.location = (-2.469, 13.24, -0.1368)
ob_cube_007.scale = (18.56, 2.23, 0.05243)
ob_cube_007.lineart.crease_threshold = 0.0
ob_cube_008.location = (-2.469, 9.689, -0.09079)
ob_cube_008.scale = (18.56, 1.349, 0.0929)
ob_cube_008.lineart.crease_threshold = 0.0
ob_cube_020.location = (-3.128, 1.172, 2.677)
ob_cube_020.rotation_euler = (-0.3002, -0.0, 0.0)
ob_cube_020.scale = (1.332, 1.0, 0.02945)
ob_cube_020.lineart.crease_threshold = 0.0
ob_cube_022.location = (-4.344, 1.736, 1.126)
ob_cube_022.scale = (0.04761, 0.04761, 1.316)
ob_cube_022.lineart.crease_threshold = 0.0

# ---- collection membership
col_collection_1.objects.link(ob_cube_021)
col_collection_1.objects.link(ob_cube_006)
col_collection_1.objects.link(ob_ground)
col_collection_1.objects.link(ob_cube_003)
col_collection_1.objects.link(ob_frontlongwall)
col_collection_1.objects.link(ob_roof)
col_collection_1.objects.link(ob_cube)
col_collection_1.objects.link(ob_cube_001)
col_collection_1.objects.link(ob_cube_005)
col_collection_1.objects.link(ob_cube_007)
col_collection_1.objects.link(ob_cube_008)
col_collection_1.objects.link(ob_cube_020)
col_collection_1.objects.link(ob_cube_022)

# ---- scene / render settings (as saved in the file)
scene.frame_start = 1; scene.frame_end = 250; scene.frame_set(19)
scene.render.engine = 'BLENDER_EEVEE_NEXT'
scene.render.resolution_percentage = 50
scene.render.dither_intensity = 0.0
scene.cycles.use_denoising = False
scene.cycles.samples = 128
scene.cycles.sampling_pattern = 'TABULATED_SOBOL'
scene.cycles.use_adaptive_sampling = False
scene.cycles.use_light_tree = False
scene.cycles.blur_glossy = 0.0
scene.cycles.sample_clamp_indirect = 0.0
scene.view_settings.view_transform = 'Standard'
bpy.context.view_layer.update()

# ---- added for rendering (the .blend has no active camera and no usable light): camera, sun
cam_auto = bpy.data.cameras.new('AutoCamera')
cam_auto.lens = 50.0
cam_auto.sensor_width = 36.0
cam_auto.clip_end = 1000.0
ob_auto_camera = bpy.data.objects.new('AutoCamera', cam_auto)
scene.collection.objects.link(ob_auto_camera)
ob_auto_camera.location = (36.5454, -41.0348, 33.8744)
ob_auto_camera.rotation_euler = (1.09748, -7.21219e-08, 0.694738)
scene.camera = ob_auto_camera
light_auto_sun = bpy.data.lights.new('AutoSun', 'SUN')
light_auto_sun.energy = 3.0
light_auto_sun.angle = 0.0523599
ob_auto_sun = bpy.data.objects.new('AutoSun', light_auto_sun)
scene.collection.objects.link(ob_auto_sun)
ob_auto_sun.rotation_euler = (0.872665, 0.174533, 0.523599)
bpy.context.view_layer.update()
